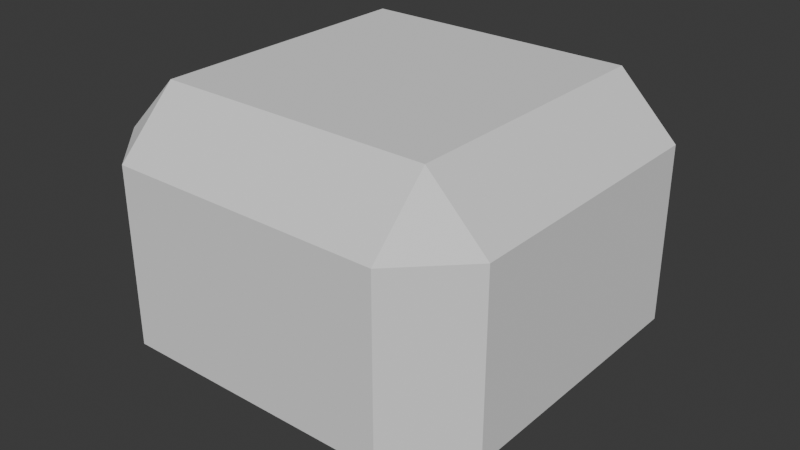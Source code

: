 # Source: wheel.blend  (saved by Blender 4.1.24; exported with 4.5.12 LTS)
import bpy
from mathutils import Matrix  # noqa: F401  (used for matrix-valued properties, if any)

bpy.ops.wm.read_factory_settings(use_empty=True)
scene = bpy.context.scene
scene.name = 'Scene'

# ---- world
world_world = bpy.data.worlds.new('World'); scene.world = world_world
world_world.use_nodes = True; world_world.node_tree.nodes.clear()
_N = world_world.node_tree.nodes; _L = world_world.node_tree.links
n0 = _N.new('ShaderNodeOutputWorld'); n0.name = 'World Output'; n0.location = (300, 300)
n1 = _N.new('ShaderNodeBackground'); n1.name = 'Background'; n1.location = (10, 300)
n1.inputs[0].default_value = (0.05088, 0.05088, 0.05088, 1.0)
_L.new(n1.outputs[0], n0.inputs[0])
n0.is_active_output = True
world_world.color = (0.05088, 0.05088, 0.05088)
world_world.use_sun_shadow = False
world_world.sun_shadow_jitter_overblur = 0.0

# ---- meshes
me_armor = bpy.data.meshes.new('Armor')
me_armor.from_pydata([(-0.7, -0.7, -0.5), (-0.7, -1.0, -0.2), (-1.0, -0.7, -0.2), (-0.7, -0.85, -0.35), (-0.8, -0.8, -0.3), (-0.85, -0.85, -0.2), (-0.85, -0.7, -0.35), (-0.7, -1.0, 0.7), (-0.7, -0.7, 1.0), (-1.0, -0.7, 0.7), (-0.7, -0.85, 0.85), (-0.8, -0.8, 0.8), (-0.85, -0.7, 0.85), (-0.85, -0.85, 0.7), (-0.7, 0.7, -0.5), (-1.0, 0.7, -0.2), (-0.7, 1.0, -0.2), (-0.85, 0.7, -0.35), (-0.8, 0.8, -0.3), (-0.85, 0.85, -0.2), (-0.7, 0.85, -0.35), (-0.7, 0.7, 1.0), (-0.7, 1.0, 0.7), (-1.0, 0.7, 0.7), (-0.7, 0.85, 0.85), (-0.8, 0.8, 0.8), (-0.85, 0.85, 0.7), (-0.85, 0.7, 0.85), (0.7, -0.7, -0.5), (1.0, -0.7, -0.2), (0.7, -1.0, -0.2), (0.85, -0.7, -0.35), (0.8, -0.8, -0.3), (0.85, -0.85, -0.2), (0.7, -0.85, -0.35), (0.7, -0.7, 1.0), (0.7, -1.0, 0.7), (1.0, -0.7, 0.7), (0.7, -0.85, 0.85), (0.8, -0.8, 0.8), (0.85, -0.85, 0.7), (0.85, -0.7, 0.85), (0.7, 0.7, -0.5), (0.7, 1.0, -0.2), (1.0, 0.7, -0.2), (0.7, 0.85, -0.35), (0.8, 0.8, -0.3), (0.85, 0.85, -0.2), (0.85, 0.7, -0.35), (0.7, 0.7, 1.0), (1.0, 0.7, 0.7), (0.7, 1.0, 0.7), (0.85, 0.7, 0.85), (0.8, 0.8, 0.8), (0.85, 0.85, 0.7), (0.7, 0.85, 0.85)], [], [(30, 36, 7, 1), (44, 50, 37, 29), (49, 21, 8, 35), (2, 9, 23, 15), (16, 22, 51, 43), (0, 3, 4, 6), (1, 5, 4, 3), (2, 6, 4, 5), (7, 10, 11, 13), (8, 12, 11, 10), (9, 13, 11, 12), (14, 17, 18, 20), (15, 19, 18, 17), (16, 20, 18, 19), (21, 24, 25, 27), (22, 26, 25, 24), (23, 27, 25, 26), (28, 31, 32, 34), (29, 33, 32, 31), (30, 34, 32, 33), (35, 38, 39, 41), (36, 40, 39, 38), (37, 41, 39, 40), (42, 45, 46, 48), (43, 47, 46, 45), (44, 48, 46, 47), (49, 52, 53, 55), (50, 54, 53, 52), (51, 55, 53, 54), (14, 0, 6, 17), (17, 6, 2, 15), (1, 7, 13, 5), (5, 13, 9, 2), (8, 21, 27, 12), (12, 27, 23, 9), (22, 16, 19, 26), (26, 19, 15, 23), (42, 14, 20, 45), (45, 20, 16, 43), (21, 49, 55, 24), (24, 55, 51, 22), (50, 44, 47, 54), (54, 47, 43, 51), (28, 42, 48, 31), (31, 48, 44, 29), (49, 35, 41, 52), (52, 41, 37, 50), (36, 30, 33, 40), (40, 33, 29, 37), (0, 28, 34, 3), (3, 34, 30, 1), (35, 8, 10, 38), (38, 10, 7, 36), (14, 42, 28, 0)])
_uv = me_armor.uv_layers.new(name='UVMap')
_uv.uv.foreach_set('vector', [0.4125, 0.7875, 0.5875, 0.7875, 0.5875, 0.9625, 0.4125, 0.9625, 0.4125, 0.5375, 0.5875, 0.5375, 0.5875, 0.7125, 0.4125, 0.7125, 0.6625, 0.5375, 0.8375, 0.5375, 0.8375, 0.7125, 0.6625, 0.7125, 0.4125, 0.0375, 0.5875, 0.0375, 0.5875, 0.2125, 0.4125, 0.2125, 0.4125, 0.2875, 0.5875, 0.2875, 0.5875, 0.4625, 0.4125, 0.4625, 0.1625, 0.7125, 0.1625, 0.75, 0.15, 0.75, 0.125, 0.7125, 0.4125, 0.9625, 0.4125, 1.0, 0.4, 1.0, 0.375, 0.9625, 0.4125, 0.0375, 0.375, 0.0375, 0.375, 0.025, 0.4125, 0.0, 0.5875, 0.9625, 0.625, 0.9625, 0.625, 0.975, 0.5875, 1.0, 0.8375, 0.7125, 0.875, 0.7125, 0.875, 0.725, 0.8375, 0.75, 0.5875, 0.0375, 0.5875, 0.0, 0.6, 0.0, 0.625, 0.0375, 0.1625, 0.5375, 0.125, 0.5375, 0.125, 0.525, 0.1625, 0.5, 0.4125, 0.2125, 0.4125, 0.25, 0.4, 0.25, 0.375, 0.2125, 0.4125, 0.2875, 0.375, 0.2875, 0.375, 0.275, 0.4125, 0.25, 0.8375, 0.5375, 0.8375, 0.5, 0.85, 0.5, 0.875, 0.5375, 0.5875, 0.2875, 0.5875, 0.25, 0.6, 0.25, 0.625, 0.2875, 0.5875, 0.2125, 0.625, 0.2125, 0.625, 0.225, 0.5875, 0.25, 0.3375, 0.7125, 0.375, 0.7125, 0.3833, 0.75, 0.3375, 0.75, 0.4125, 0.7125, 0.4125, 0.75, 0.3833, 0.75, 0.375, 0.7125, 0.4125, 0.7875, 0.375, 0.7875, 0.3833, 0.75, 0.4125, 0.75, 0.6625, 0.7125, 0.6625, 0.75, 0.625, 0.7417, 0.625, 0.7125, 0.5875, 0.7875, 0.5875, 0.75, 0.625, 0.7417, 0.625, 0.7875, 0.5875, 0.7125, 0.625, 0.7125, 0.625, 0.7417, 0.5875, 0.75, 0.3375, 0.5375, 0.3375, 0.5, 0.375, 0.5083, 0.375, 0.5375, 0.4125, 0.4625, 0.4125, 0.5, 0.375, 0.5083, 0.375, 0.4625, 0.4125, 0.5375, 0.375, 0.5375, 0.375, 0.5083, 0.4125, 0.5, 0.6625, 0.5375, 0.625, 0.5375, 0.6167, 0.5, 0.6625, 0.5, 0.5875, 0.5375, 0.5875, 0.5, 0.6167, 0.5, 0.625, 0.5375, 0.5875, 0.4625, 0.625, 0.4625, 0.6167, 0.5, 0.5875, 0.5, 0.1625, 0.5375, 0.1625, 0.7125, 0.125, 0.7125, 0.125, 0.5375, 0.375, 0.2125, 0.375, 0.0375, 0.4125, 0.0375, 0.4125, 0.2125, 0.4125, 0.9625, 0.5875, 0.9625, 0.5875, 1.0, 0.4125, 1.0, 0.4125, 0.0, 0.5875, 0.0, 0.5875, 0.0375, 0.4125, 0.0375, 0.8375, 0.7125, 0.8375, 0.5375, 0.875, 0.5375, 0.875, 0.7125, 0.625, 0.0375, 0.625, 0.2125, 0.5875, 0.2125, 0.5875, 0.0375, 0.5875, 0.2875, 0.4125, 0.2875, 0.4125, 0.25, 0.5875, 0.25, 0.5875, 0.25, 0.4125, 0.25, 0.4125, 0.2125, 0.5875, 0.2125, 0.3375, 0.5375, 0.1625, 0.5375, 0.1625, 0.5, 0.3375, 0.5, 0.375, 0.4625, 0.375, 0.2875, 0.4125, 0.2875, 0.4125, 0.4625, 0.8375, 0.5375, 0.6625, 0.5375, 0.6625, 0.5, 0.8375, 0.5, 0.625, 0.2875, 0.625, 0.4625, 0.5875, 0.4625, 0.5875, 0.2875, 0.5875, 0.5375, 0.4125, 0.5375, 0.4125, 0.5, 0.5875, 0.5, 0.5875, 0.5, 0.4125, 0.5, 0.4125, 0.4625, 0.5875, 0.4625, 0.3375, 0.7125, 0.3375, 0.5375, 0.375, 0.5375, 0.375, 0.7125, 0.375, 0.7125, 0.375, 0.5375, 0.4125, 0.5375, 0.4125, 0.7125, 0.6625, 0.5375, 0.6625, 0.7125, 0.625, 0.7125, 0.625, 0.5375, 0.625, 0.5375, 0.625, 0.7125, 0.5875, 0.7125, 0.5875, 0.5375, 0.5875, 0.7875, 0.4125, 0.7875, 0.4125, 0.75, 0.5875, 0.75, 0.5875, 0.75, 0.4125, 0.75, 0.4125, 0.7125, 0.5875, 0.7125, 0.1625, 0.7125, 0.3375, 0.7125, 0.3375, 0.75, 0.1625, 0.75, 0.375, 0.9625, 0.375, 0.7875, 0.4125, 0.7875, 0.4125, 0.9625, 0.6625, 0.7125, 0.8375, 0.7125, 0.8375, 0.75, 0.6625, 0.75, 0.625, 0.7875, 0.625, 0.9625, 0.5875, 0.9625, 0.5875, 0.7875, 0.1625, 0.5375, 0.3375, 0.5375, 0.3375, 0.7125, 0.1625, 0.7125])
me_armor.update()

# ---- objects
ob_armor = bpy.data.objects.new('Armor', me_armor)

# ---- transforms, parenting, visibility, modifiers, constraints
ob_armor.location = (0.0, 0.0, 0.0)
ob_armor.scale = (0.5, 0.5, 0.5)

# ---- collection membership
scene.collection.objects.link(ob_armor)

# ---- scene / render settings (as saved in the file)
scene.frame_start = 1; scene.frame_end = 250; scene.frame_set(1)
scene.render.engine = 'BLENDER_EEVEE_NEXT'
scene.cycles.sampling_pattern = 'TABULATED_SOBOL'
scene.eevee.ray_tracing_options.trace_max_roughness = 0.0
bpy.context.view_layer.update()

# ---- added for rendering (the .blend has no active camera and no usable light): camera, sun
cam_auto = bpy.data.cameras.new('AutoCamera')
cam_auto.lens = 50.0
cam_auto.sensor_width = 36.0
cam_auto.clip_end = 1000.0
ob_auto_camera = bpy.data.objects.new('AutoCamera', cam_auto)
scene.collection.objects.link(ob_auto_camera)
ob_auto_camera.location = (1.48108, -1.7773, 1.30987)
ob_auto_camera.rotation_euler = (1.09748, -7.21219e-08, 0.694738)
scene.camera = ob_auto_camera
light_auto_sun = bpy.data.lights.new('AutoSun', 'SUN')
light_auto_sun.energy = 3.0
light_auto_sun.angle = 0.0523599
ob_auto_sun = bpy.data.objects.new('AutoSun', light_auto_sun)
scene.collection.objects.link(ob_auto_sun)
ob_auto_sun.rotation_euler = (0.872665, 0.174533, 0.523599)
bpy.context.view_layer.update()

